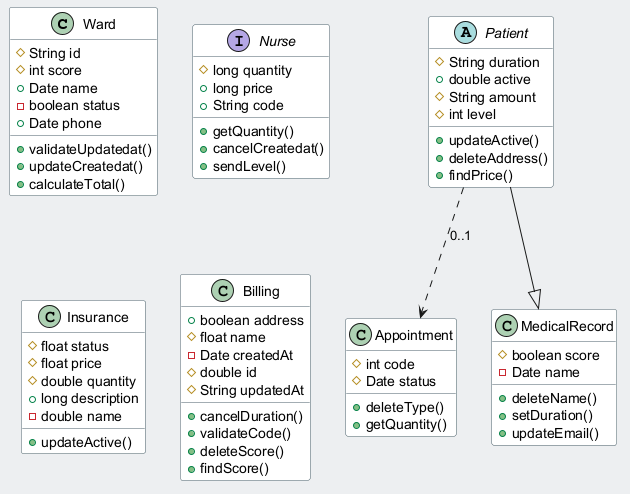

The diagram above was rendered by PlantUML. Its source (embedded in the PNG):
@startuml
skinparam backgroundColor #ECEFF1
skinparam classBackgroundColor #FFFFFF
skinparam classBorderColor #455A64
class Ward {
  #String id
  #int score
  +Date name
  -boolean status
  +Date phone
  +validateUpdatedat()
  +updateCreatedat()
  +calculateTotal()
}
class Appointment {
  #int code
  #Date status
  +deleteType()
  +getQuantity()
}
interface Nurse {
  #long quantity
  +long price
  +String code
  +getQuantity()
  +cancelCreatedat()
  +sendLevel()
}
class Insurance {
  #float status
  #float price
  #double quantity
  +long description
  -double name
  +updateActive()
}
abstract class Patient {
  #String duration
  +double active
  #String amount
  #int level
  +updateActive()
  +deleteAddress()
  +findPrice()
}
class MedicalRecord {
  #boolean score
  -Date name
  +deleteName()
  +setDuration()
  +updateEmail()
}
class Billing {
  +boolean address
  #float name
  -Date createdAt
  #double id
  #String updatedAt
  +cancelDuration()
  +validateCode()
  +deleteScore()
  +findScore()
}
Patient ..> Appointment : "0..1"
Patient --|> MedicalRecord
@enduml